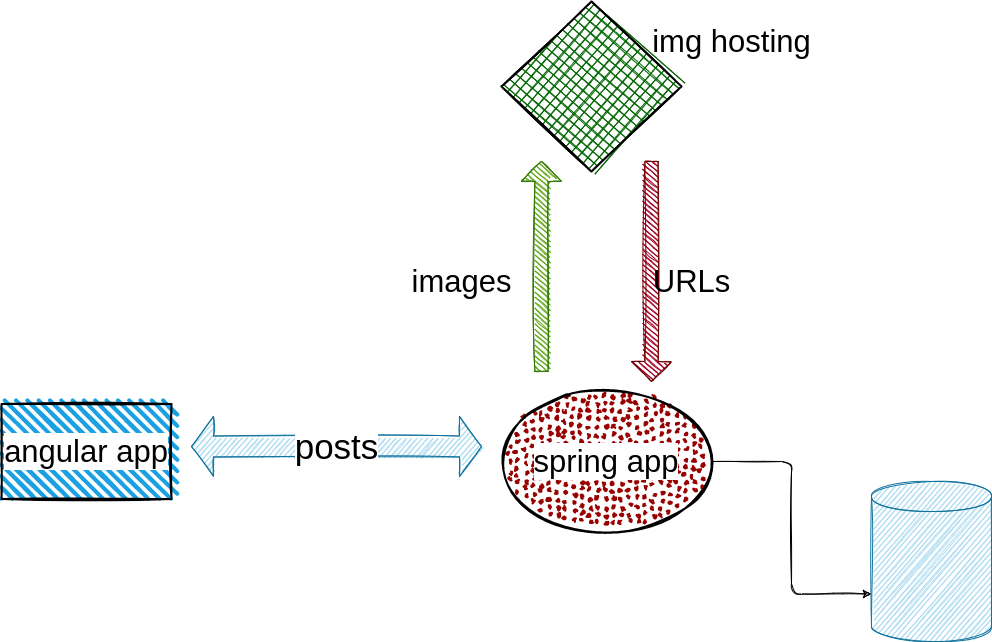

The diagram above was exported from draw.io. Its source (the exported page's mxGraphModel, read from the mxfile embedded in the PNG):
<mxGraphModel dx="1804" dy="1192" grid="1" gridSize="10" guides="0" tooltips="1" connect="0" arrows="1" fold="1" page="1" pageScale="1" pageWidth="1100" pageHeight="850" background="#FFFFFF" math="0" shadow="0">
  <root>
    <mxCell id="0" />
    <mxCell id="1" parent="0" />
    <mxCell id="k-2EM5CF7LA_iNxQU6_k-9" style="orthogonalLoop=1;jettySize=auto;html=1;entryX=0;entryY=0;entryDx=0;entryDy=112.5;entryPerimeter=0;edgeStyle=elbowEdgeStyle;sketch=1;" edge="1" parent="1" source="k-2EM5CF7LA_iNxQU6_k-2" target="k-2EM5CF7LA_iNxQU6_k-4">
      <mxGeometry relative="1" as="geometry" />
    </mxCell>
    <mxCell id="k-2EM5CF7LA_iNxQU6_k-2" value="spring app" style="ellipse;whiteSpace=wrap;html=1;strokeWidth=2;fillWeight=2;hachureGap=8;fillColor=#990000;fillStyle=dots;verticalAlign=middle;labelBackgroundColor=#ffffff;fontSize=31;sketch=1;" vertex="1" parent="1">
      <mxGeometry x="510" y="400" width="210" height="140" as="geometry" />
    </mxCell>
    <mxCell id="k-2EM5CF7LA_iNxQU6_k-3" value="" style="rhombus;whiteSpace=wrap;html=1;strokeWidth=2;fillWeight=-1;hachureGap=8;fillStyle=cross-hatch;fillColor=#006600;sketch=1;" vertex="1" parent="1">
      <mxGeometry x="510" y="10" width="180" height="170" as="geometry" />
    </mxCell>
    <mxCell id="k-2EM5CF7LA_iNxQU6_k-4" value="" style="shape=cylinder3;whiteSpace=wrap;html=1;boundedLbl=1;backgroundOutline=1;size=15;fillColor=#b1ddf0;strokeColor=#10739e;sketch=1;" vertex="1" parent="1">
      <mxGeometry x="880" y="490" width="120" height="160" as="geometry" />
    </mxCell>
    <mxCell id="k-2EM5CF7LA_iNxQU6_k-8" value="angular app" style="whiteSpace=wrap;html=1;strokeWidth=2;fillWeight=4;hachureGap=8;hachureAngle=45;fillColor=#1ba1e2;verticalAlign=middle;fontSize=31;horizontal=1;labelBackgroundColor=#ffffff;sketch=1;" vertex="1" parent="1">
      <mxGeometry x="10" y="412.5" width="170" height="95" as="geometry" />
    </mxCell>
    <mxCell id="k-2EM5CF7LA_iNxQU6_k-10" value="posts" style="html=1;shadow=0;dashed=0;align=center;verticalAlign=middle;shape=mxgraph.arrows2.twoWayArrow;dy=0.65;dx=22;fillColor=#b1ddf0;strokeColor=#10739e;fontSize=35;labelBackgroundColor=#ffffff;sketch=1;" vertex="1" parent="1">
      <mxGeometry x="200" y="425" width="290" height="60" as="geometry" />
    </mxCell>
    <mxCell id="k-2EM5CF7LA_iNxQU6_k-15" value="" style="html=1;shadow=0;dashed=0;align=center;verticalAlign=middle;shape=mxgraph.arrows2.arrow;dy=0.67;dx=20;notch=0;direction=north;fillColor=#60a917;strokeColor=#2D7600;sketch=1;fontColor=#ffffff;" vertex="1" parent="1">
      <mxGeometry x="530" y="170" width="40" height="210" as="geometry" />
    </mxCell>
    <mxCell id="k-2EM5CF7LA_iNxQU6_k-16" value="" style="html=1;shadow=0;dashed=0;align=center;verticalAlign=middle;shape=mxgraph.arrows2.arrow;dy=0.67;dx=20;notch=0;direction=south;fillColor=#a20025;strokeColor=#6F0000;sketch=1;fontColor=#ffffff;" vertex="1" parent="1">
      <mxGeometry x="640" y="170" width="40" height="220" as="geometry" />
    </mxCell>
    <mxCell id="k-2EM5CF7LA_iNxQU6_k-17" value="img hosting" style="text;html=1;align=center;verticalAlign=middle;resizable=0;points=[];autosize=1;strokeColor=none;fontSize=31;fontColor=#000000;sketch=1;" vertex="1" parent="1">
      <mxGeometry x="655" y="30" width="170" height="40" as="geometry" />
    </mxCell>
    <mxCell id="k-2EM5CF7LA_iNxQU6_k-18" value="URLs" style="text;html=1;align=center;verticalAlign=middle;resizable=0;points=[];autosize=1;strokeColor=none;fontSize=31;fontColor=#000000;sketch=1;" vertex="1" parent="1">
      <mxGeometry x="655" y="270" width="90" height="40" as="geometry" />
    </mxCell>
    <mxCell id="k-2EM5CF7LA_iNxQU6_k-19" value="images" style="text;html=1;align=center;verticalAlign=middle;resizable=0;points=[];autosize=1;strokeColor=none;fontSize=31;fontColor=#000000;sketch=1;" vertex="1" parent="1">
      <mxGeometry x="410" y="270" width="120" height="40" as="geometry" />
    </mxCell>
  </root>
</mxGraphModel>